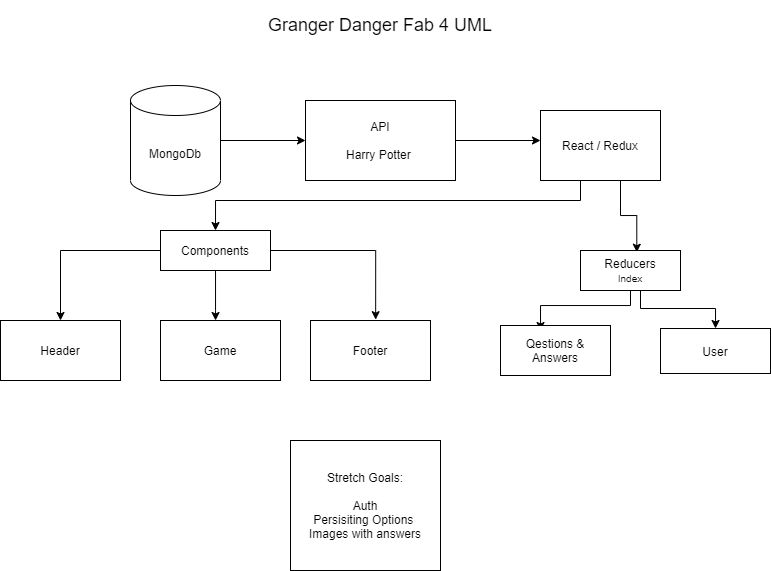

The diagram above was exported from draw.io. Its source (the exported page's mxGraphModel, read from the mxfile embedded in the PNG):
<mxGraphModel dx="950" dy="470" grid="1" gridSize="10" guides="1" tooltips="1" connect="1" arrows="1" fold="1" page="1" pageScale="1" pageWidth="850" pageHeight="1100" math="0" shadow="0">
  <root>
    <mxCell id="0" />
    <mxCell id="1" parent="0" />
    <mxCell id="Qpn10bT0q0B268uQ6Klx-17" style="edgeStyle=orthogonalEdgeStyle;rounded=0;orthogonalLoop=1;jettySize=auto;html=1;entryX=0.5;entryY=0;entryDx=0;entryDy=0;" edge="1" parent="1" source="Qpn10bT0q0B268uQ6Klx-10" target="Qpn10bT0q0B268uQ6Klx-5">
      <mxGeometry relative="1" as="geometry" />
    </mxCell>
    <mxCell id="Qpn10bT0q0B268uQ6Klx-18" value="" style="edgeStyle=orthogonalEdgeStyle;rounded=0;orthogonalLoop=1;jettySize=auto;html=1;" edge="1" parent="1" source="Qpn10bT0q0B268uQ6Klx-10" target="Qpn10bT0q0B268uQ6Klx-6">
      <mxGeometry relative="1" as="geometry">
        <Array as="points">
          <mxPoint x="215" y="510" />
          <mxPoint x="215" y="510" />
        </Array>
      </mxGeometry>
    </mxCell>
    <mxCell id="Qpn10bT0q0B268uQ6Klx-19" style="edgeStyle=orthogonalEdgeStyle;rounded=0;orthogonalLoop=1;jettySize=auto;html=1;entryX=0.543;entryY=-0.014;entryDx=0;entryDy=0;entryPerimeter=0;" edge="1" parent="1" source="Qpn10bT0q0B268uQ6Klx-10" target="Qpn10bT0q0B268uQ6Klx-7">
      <mxGeometry relative="1" as="geometry">
        <Array as="points">
          <mxPoint x="375" y="450" />
        </Array>
      </mxGeometry>
    </mxCell>
    <mxCell id="Qpn10bT0q0B268uQ6Klx-10" value="Components" style="rounded=0;whiteSpace=wrap;html=1;" vertex="1" parent="1">
      <mxGeometry x="160" y="430" width="110" height="40" as="geometry" />
    </mxCell>
    <mxCell id="Qpn10bT0q0B268uQ6Klx-14" value="" style="edgeStyle=orthogonalEdgeStyle;rounded=0;orthogonalLoop=1;jettySize=auto;html=1;" edge="1" parent="1" source="Qpn10bT0q0B268uQ6Klx-1">
      <mxGeometry relative="1" as="geometry">
        <mxPoint x="540" y="340" as="targetPoint" />
      </mxGeometry>
    </mxCell>
    <mxCell id="Qpn10bT0q0B268uQ6Klx-1" value="API&lt;br&gt;&lt;br&gt;Harry Potter&amp;nbsp;" style="rounded=0;whiteSpace=wrap;html=1;" vertex="1" parent="1">
      <mxGeometry x="305" y="300" width="150" height="80" as="geometry" />
    </mxCell>
    <mxCell id="Qpn10bT0q0B268uQ6Klx-13" value="" style="edgeStyle=orthogonalEdgeStyle;rounded=0;orthogonalLoop=1;jettySize=auto;html=1;" edge="1" parent="1" source="Qpn10bT0q0B268uQ6Klx-2" target="Qpn10bT0q0B268uQ6Klx-1">
      <mxGeometry relative="1" as="geometry" />
    </mxCell>
    <mxCell id="Qpn10bT0q0B268uQ6Klx-2" value="MongoDb" style="shape=cylinder3;whiteSpace=wrap;html=1;boundedLbl=1;backgroundOutline=1;size=15;" vertex="1" parent="1">
      <mxGeometry x="130" y="285" width="90" height="110" as="geometry" />
    </mxCell>
    <mxCell id="Qpn10bT0q0B268uQ6Klx-20" style="edgeStyle=orthogonalEdgeStyle;rounded=0;orthogonalLoop=1;jettySize=auto;html=1;entryX=0.5;entryY=0;entryDx=0;entryDy=0;" edge="1" parent="1" source="Qpn10bT0q0B268uQ6Klx-3" target="Qpn10bT0q0B268uQ6Klx-10">
      <mxGeometry relative="1" as="geometry">
        <Array as="points">
          <mxPoint x="580" y="400" />
          <mxPoint x="215" y="400" />
        </Array>
      </mxGeometry>
    </mxCell>
    <mxCell id="Qpn10bT0q0B268uQ6Klx-21" style="edgeStyle=orthogonalEdgeStyle;rounded=0;orthogonalLoop=1;jettySize=auto;html=1;entryX=0.563;entryY=0.043;entryDx=0;entryDy=0;entryPerimeter=0;" edge="1" parent="1" source="Qpn10bT0q0B268uQ6Klx-3" target="Qpn10bT0q0B268uQ6Klx-12">
      <mxGeometry relative="1" as="geometry">
        <Array as="points">
          <mxPoint x="620" y="415" />
          <mxPoint x="636" y="415" />
        </Array>
      </mxGeometry>
    </mxCell>
    <mxCell id="Qpn10bT0q0B268uQ6Klx-3" value="React / Redux" style="rounded=0;whiteSpace=wrap;html=1;" vertex="1" parent="1">
      <mxGeometry x="540" y="310" width="120" height="70" as="geometry" />
    </mxCell>
    <mxCell id="Qpn10bT0q0B268uQ6Klx-4" value="&lt;font style=&quot;font-size: 18px&quot;&gt;Granger Danger Fab 4 UML&lt;/font&gt;" style="text;html=1;strokeColor=none;fillColor=none;align=center;verticalAlign=middle;whiteSpace=wrap;rounded=0;" vertex="1" parent="1">
      <mxGeometry x="230" y="200" width="300" height="50" as="geometry" />
    </mxCell>
    <mxCell id="Qpn10bT0q0B268uQ6Klx-5" value="Header" style="rounded=0;whiteSpace=wrap;html=1;" vertex="1" parent="1">
      <mxGeometry y="520" width="120" height="60" as="geometry" />
    </mxCell>
    <mxCell id="Qpn10bT0q0B268uQ6Klx-6" value="Game" style="rounded=0;whiteSpace=wrap;html=1;" vertex="1" parent="1">
      <mxGeometry x="160" y="520" width="120" height="60" as="geometry" />
    </mxCell>
    <mxCell id="Qpn10bT0q0B268uQ6Klx-7" value="Footer" style="rounded=0;whiteSpace=wrap;html=1;" vertex="1" parent="1">
      <mxGeometry x="310" y="520" width="120" height="60" as="geometry" />
    </mxCell>
    <mxCell id="Qpn10bT0q0B268uQ6Klx-9" value="Stretch Goals:&lt;br&gt;&lt;br&gt;Auth&lt;br&gt;Persisiting Options&amp;nbsp;&lt;br&gt;Images with answers" style="rounded=0;whiteSpace=wrap;html=1;" vertex="1" parent="1">
      <mxGeometry x="290" y="640" width="150" height="130" as="geometry" />
    </mxCell>
    <mxCell id="Qpn10bT0q0B268uQ6Klx-22" style="edgeStyle=orthogonalEdgeStyle;rounded=0;orthogonalLoop=1;jettySize=auto;html=1;entryX=0.364;entryY=0.1;entryDx=0;entryDy=0;entryPerimeter=0;" edge="1" parent="1" source="Qpn10bT0q0B268uQ6Klx-12" target="Qpn10bT0q0B268uQ6Klx-15">
      <mxGeometry relative="1" as="geometry">
        <Array as="points">
          <mxPoint x="630" y="505" />
          <mxPoint x="540" y="505" />
        </Array>
      </mxGeometry>
    </mxCell>
    <mxCell id="Qpn10bT0q0B268uQ6Klx-23" style="edgeStyle=orthogonalEdgeStyle;rounded=0;orthogonalLoop=1;jettySize=auto;html=1;" edge="1" parent="1" source="Qpn10bT0q0B268uQ6Klx-12" target="Qpn10bT0q0B268uQ6Klx-16">
      <mxGeometry relative="1" as="geometry">
        <Array as="points">
          <mxPoint x="640" y="508" />
          <mxPoint x="715" y="508" />
        </Array>
      </mxGeometry>
    </mxCell>
    <mxCell id="Qpn10bT0q0B268uQ6Klx-12" value="Reducers&lt;br&gt;&lt;span style=&quot;font-size: 10px&quot;&gt;Index&lt;/span&gt;" style="rounded=0;whiteSpace=wrap;html=1;" vertex="1" parent="1">
      <mxGeometry x="580" y="450" width="100" height="40" as="geometry" />
    </mxCell>
    <mxCell id="Qpn10bT0q0B268uQ6Klx-15" value="Qestions &amp;amp; Answers" style="rounded=0;whiteSpace=wrap;html=1;" vertex="1" parent="1">
      <mxGeometry x="500" y="525" width="110" height="50" as="geometry" />
    </mxCell>
    <mxCell id="Qpn10bT0q0B268uQ6Klx-16" value="User" style="rounded=0;whiteSpace=wrap;html=1;" vertex="1" parent="1">
      <mxGeometry x="660" y="528" width="110" height="45" as="geometry" />
    </mxCell>
  </root>
</mxGraphModel>